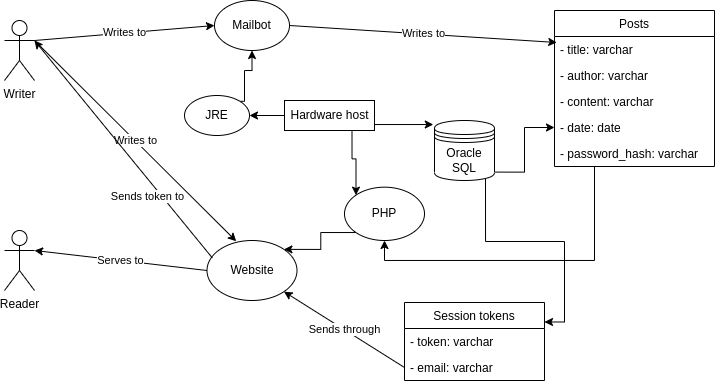

The diagram above was exported from draw.io. Its source (the exported page's mxGraphModel, read from the mxfile embedded in the PNG):
<mxGraphModel dx="1146" dy="477" grid="1" gridSize="10" guides="1" tooltips="1" connect="1" arrows="1" fold="1" page="1" pageScale="1" pageWidth="850" pageHeight="1100" math="0" shadow="0">
  <root>
    <mxCell id="0" />
    <mxCell id="1" parent="0" />
    <mxCell id="Q7S7fItzMjDWgpz2RWYG-1" value="Writer&lt;br&gt;" style="shape=umlActor;verticalLabelPosition=bottom;verticalAlign=top;html=1;outlineConnect=0;" vertex="1" parent="1">
      <mxGeometry x="110" y="50" width="30" height="60" as="geometry" />
    </mxCell>
    <mxCell id="Q7S7fItzMjDWgpz2RWYG-2" value="Reader" style="shape=umlActor;verticalLabelPosition=bottom;verticalAlign=top;html=1;outlineConnect=0;" vertex="1" parent="1">
      <mxGeometry x="110" y="260" width="30" height="60" as="geometry" />
    </mxCell>
    <mxCell id="Q7S7fItzMjDWgpz2RWYG-3" value="Mailbot" style="ellipse;whiteSpace=wrap;html=1;" vertex="1" parent="1">
      <mxGeometry x="320" y="30" width="75" height="50" as="geometry" />
    </mxCell>
    <mxCell id="Q7S7fItzMjDWgpz2RWYG-32" style="edgeStyle=orthogonalEdgeStyle;rounded=0;orthogonalLoop=1;jettySize=auto;html=1;entryX=1;entryY=0.25;entryDx=0;entryDy=0;exitX=0.85;exitY=0.95;exitDx=0;exitDy=0;exitPerimeter=0;" edge="1" parent="1" source="Q7S7fItzMjDWgpz2RWYG-4" target="Q7S7fItzMjDWgpz2RWYG-14">
      <mxGeometry relative="1" as="geometry">
        <mxPoint x="720" y="380" as="sourcePoint" />
      </mxGeometry>
    </mxCell>
    <mxCell id="Q7S7fItzMjDWgpz2RWYG-33" style="edgeStyle=orthogonalEdgeStyle;rounded=0;orthogonalLoop=1;jettySize=auto;html=1;entryX=0;entryY=0.5;entryDx=0;entryDy=0;exitX=1.015;exitY=0.86;exitDx=0;exitDy=0;exitPerimeter=0;" edge="1" parent="1" source="Q7S7fItzMjDWgpz2RWYG-4" target="Q7S7fItzMjDWgpz2RWYG-24">
      <mxGeometry relative="1" as="geometry">
        <mxPoint x="780" y="270" as="sourcePoint" />
      </mxGeometry>
    </mxCell>
    <mxCell id="Q7S7fItzMjDWgpz2RWYG-4" value="Oracle SQL" style="shape=datastore;whiteSpace=wrap;html=1;" vertex="1" parent="1">
      <mxGeometry x="540" y="150" width="60" height="60" as="geometry" />
    </mxCell>
    <mxCell id="Q7S7fItzMjDWgpz2RWYG-5" value="Website&lt;br&gt;" style="ellipse;whiteSpace=wrap;html=1;" vertex="1" parent="1">
      <mxGeometry x="312.5" y="270" width="90" height="60" as="geometry" />
    </mxCell>
    <mxCell id="Q7S7fItzMjDWgpz2RWYG-6" value="Writes to" style="endArrow=classic;html=1;rounded=0;entryX=0;entryY=0.5;entryDx=0;entryDy=0;exitX=1;exitY=0.3333333333333333;exitDx=0;exitDy=0;exitPerimeter=0;" edge="1" parent="1" source="Q7S7fItzMjDWgpz2RWYG-1" target="Q7S7fItzMjDWgpz2RWYG-3">
      <mxGeometry width="50" height="50" relative="1" as="geometry">
        <mxPoint x="190" y="140" as="sourcePoint" />
        <mxPoint x="240" y="90" as="targetPoint" />
      </mxGeometry>
    </mxCell>
    <mxCell id="Q7S7fItzMjDWgpz2RWYG-9" value="Writes to" style="endArrow=classic;html=1;rounded=0;entryX=0.325;entryY=0.013;entryDx=0;entryDy=0;exitX=1;exitY=0.3333333333333333;exitDx=0;exitDy=0;exitPerimeter=0;entryPerimeter=0;" edge="1" parent="1" source="Q7S7fItzMjDWgpz2RWYG-1" target="Q7S7fItzMjDWgpz2RWYG-5">
      <mxGeometry width="50" height="50" relative="1" as="geometry">
        <mxPoint x="150" y="120" as="sourcePoint" />
        <mxPoint x="330" y="80" as="targetPoint" />
      </mxGeometry>
    </mxCell>
    <mxCell id="Q7S7fItzMjDWgpz2RWYG-12" value="Serves to" style="endArrow=classic;html=1;rounded=0;entryX=1;entryY=0.3333333333333333;entryDx=0;entryDy=0;entryPerimeter=0;exitX=0;exitY=0.5;exitDx=0;exitDy=0;" edge="1" parent="1" source="Q7S7fItzMjDWgpz2RWYG-5" target="Q7S7fItzMjDWgpz2RWYG-2">
      <mxGeometry width="50" height="50" relative="1" as="geometry">
        <mxPoint x="350" y="430" as="sourcePoint" />
        <mxPoint x="390" y="250" as="targetPoint" />
      </mxGeometry>
    </mxCell>
    <mxCell id="Q7S7fItzMjDWgpz2RWYG-14" value="Session tokens" style="swimlane;fontStyle=0;childLayout=stackLayout;horizontal=1;startSize=26;fillColor=none;horizontalStack=0;resizeParent=1;resizeParentMax=0;resizeLast=0;collapsible=1;marginBottom=0;" vertex="1" parent="1">
      <mxGeometry x="510" y="332" width="140" height="78" as="geometry" />
    </mxCell>
    <mxCell id="Q7S7fItzMjDWgpz2RWYG-15" value="- token: varchar    " style="text;strokeColor=none;fillColor=none;align=left;verticalAlign=top;spacingLeft=4;spacingRight=4;overflow=hidden;rotatable=0;points=[[0,0.5],[1,0.5]];portConstraint=eastwest;" vertex="1" parent="Q7S7fItzMjDWgpz2RWYG-14">
      <mxGeometry y="26" width="140" height="26" as="geometry" />
    </mxCell>
    <mxCell id="Q7S7fItzMjDWgpz2RWYG-16" value="- email: varchar" style="text;strokeColor=none;fillColor=none;align=left;verticalAlign=top;spacingLeft=4;spacingRight=4;overflow=hidden;rotatable=0;points=[[0,0.5],[1,0.5]];portConstraint=eastwest;" vertex="1" parent="Q7S7fItzMjDWgpz2RWYG-14">
      <mxGeometry y="52" width="140" height="26" as="geometry" />
    </mxCell>
    <mxCell id="Q7S7fItzMjDWgpz2RWYG-29" value="Writes to" style="endArrow=classic;html=1;rounded=0;entryX=0.014;entryY=0.231;entryDx=0;entryDy=0;exitX=1;exitY=0.5;exitDx=0;exitDy=0;entryPerimeter=0;" edge="1" parent="1" source="Q7S7fItzMjDWgpz2RWYG-3" target="Q7S7fItzMjDWgpz2RWYG-22">
      <mxGeometry width="50" height="50" relative="1" as="geometry">
        <mxPoint x="450" y="90" as="sourcePoint" />
        <mxPoint x="630" y="90" as="targetPoint" />
      </mxGeometry>
    </mxCell>
    <mxCell id="Q7S7fItzMjDWgpz2RWYG-44" style="edgeStyle=orthogonalEdgeStyle;rounded=0;orthogonalLoop=1;jettySize=auto;html=1;exitX=0.25;exitY=1;exitDx=0;exitDy=0;entryX=0.5;entryY=1;entryDx=0;entryDy=0;" edge="1" parent="1" source="Q7S7fItzMjDWgpz2RWYG-21" target="Q7S7fItzMjDWgpz2RWYG-39">
      <mxGeometry relative="1" as="geometry">
        <Array as="points">
          <mxPoint x="700" y="290" />
          <mxPoint x="490" y="290" />
        </Array>
      </mxGeometry>
    </mxCell>
    <mxCell id="Q7S7fItzMjDWgpz2RWYG-21" value="Posts" style="swimlane;fontStyle=0;childLayout=stackLayout;horizontal=1;startSize=26;fillColor=none;horizontalStack=0;resizeParent=1;resizeParentMax=0;resizeLast=0;collapsible=1;marginBottom=0;" vertex="1" parent="1">
      <mxGeometry x="660" y="40" width="160" height="156" as="geometry" />
    </mxCell>
    <mxCell id="Q7S7fItzMjDWgpz2RWYG-22" value="- title: varchar" style="text;strokeColor=none;fillColor=none;align=left;verticalAlign=top;spacingLeft=4;spacingRight=4;overflow=hidden;rotatable=0;points=[[0,0.5],[1,0.5]];portConstraint=eastwest;" vertex="1" parent="Q7S7fItzMjDWgpz2RWYG-21">
      <mxGeometry y="26" width="160" height="26" as="geometry" />
    </mxCell>
    <mxCell id="Q7S7fItzMjDWgpz2RWYG-23" value="- author: varchar" style="text;strokeColor=none;fillColor=none;align=left;verticalAlign=top;spacingLeft=4;spacingRight=4;overflow=hidden;rotatable=0;points=[[0,0.5],[1,0.5]];portConstraint=eastwest;" vertex="1" parent="Q7S7fItzMjDWgpz2RWYG-21">
      <mxGeometry y="52" width="160" height="26" as="geometry" />
    </mxCell>
    <mxCell id="Q7S7fItzMjDWgpz2RWYG-28" value="- content: varchar" style="text;strokeColor=none;fillColor=none;align=left;verticalAlign=top;spacingLeft=4;spacingRight=4;overflow=hidden;rotatable=0;points=[[0,0.5],[1,0.5]];portConstraint=eastwest;" vertex="1" parent="Q7S7fItzMjDWgpz2RWYG-21">
      <mxGeometry y="78" width="160" height="26" as="geometry" />
    </mxCell>
    <mxCell id="Q7S7fItzMjDWgpz2RWYG-24" value="- date: date" style="text;strokeColor=none;fillColor=none;align=left;verticalAlign=top;spacingLeft=4;spacingRight=4;overflow=hidden;rotatable=0;points=[[0,0.5],[1,0.5]];portConstraint=eastwest;" vertex="1" parent="Q7S7fItzMjDWgpz2RWYG-21">
      <mxGeometry y="104" width="160" height="26" as="geometry" />
    </mxCell>
    <mxCell id="Q7S7fItzMjDWgpz2RWYG-25" value="- password_hash: varchar" style="text;strokeColor=none;fillColor=none;align=left;verticalAlign=top;spacingLeft=4;spacingRight=4;overflow=hidden;rotatable=0;points=[[0,0.5],[1,0.5]];portConstraint=eastwest;" vertex="1" parent="Q7S7fItzMjDWgpz2RWYG-21">
      <mxGeometry y="130" width="160" height="26" as="geometry" />
    </mxCell>
    <mxCell id="Q7S7fItzMjDWgpz2RWYG-30" value="Sends through" style="endArrow=classic;html=1;rounded=0;entryX=1;entryY=1;entryDx=0;entryDy=0;exitX=0;exitY=0.5;exitDx=0;exitDy=0;" edge="1" parent="1" source="Q7S7fItzMjDWgpz2RWYG-16" target="Q7S7fItzMjDWgpz2RWYG-5">
      <mxGeometry width="50" height="50" relative="1" as="geometry">
        <mxPoint x="425" y="228.28" as="sourcePoint" />
        <mxPoint x="622.5735931288073" y="409.99572875253807" as="targetPoint" />
      </mxGeometry>
    </mxCell>
    <mxCell id="Q7S7fItzMjDWgpz2RWYG-31" value="Sends token to" style="endArrow=classic;html=1;rounded=0;entryX=1;entryY=0.3333333333333333;entryDx=0;entryDy=0;exitX=0.058;exitY=0.288;exitDx=0;exitDy=0;entryPerimeter=0;exitPerimeter=0;" edge="1" parent="1" source="Q7S7fItzMjDWgpz2RWYG-5" target="Q7S7fItzMjDWgpz2RWYG-1">
      <mxGeometry x="-0.3698" y="11" width="50" height="50" relative="1" as="geometry">
        <mxPoint x="230" y="190" as="sourcePoint" />
        <mxPoint x="170" y="235" as="targetPoint" />
        <mxPoint as="offset" />
      </mxGeometry>
    </mxCell>
    <mxCell id="Q7S7fItzMjDWgpz2RWYG-37" style="edgeStyle=orthogonalEdgeStyle;rounded=0;orthogonalLoop=1;jettySize=auto;html=1;exitX=1;exitY=1;exitDx=0;exitDy=0;entryX=-0.02;entryY=0.067;entryDx=0;entryDy=0;entryPerimeter=0;" edge="1" parent="1" source="Q7S7fItzMjDWgpz2RWYG-36" target="Q7S7fItzMjDWgpz2RWYG-4">
      <mxGeometry relative="1" as="geometry">
        <Array as="points">
          <mxPoint x="480" y="154" />
        </Array>
      </mxGeometry>
    </mxCell>
    <mxCell id="Q7S7fItzMjDWgpz2RWYG-40" style="edgeStyle=orthogonalEdgeStyle;rounded=0;orthogonalLoop=1;jettySize=auto;html=1;exitX=0;exitY=0;exitDx=0;exitDy=0;entryX=1;entryY=0.5;entryDx=0;entryDy=0;" edge="1" parent="1" source="Q7S7fItzMjDWgpz2RWYG-36" target="Q7S7fItzMjDWgpz2RWYG-38">
      <mxGeometry relative="1" as="geometry">
        <Array as="points">
          <mxPoint x="410" y="140" />
        </Array>
      </mxGeometry>
    </mxCell>
    <mxCell id="Q7S7fItzMjDWgpz2RWYG-45" style="edgeStyle=orthogonalEdgeStyle;rounded=0;orthogonalLoop=1;jettySize=auto;html=1;exitX=0.75;exitY=1;exitDx=0;exitDy=0;entryX=0;entryY=0;entryDx=0;entryDy=0;" edge="1" parent="1" source="Q7S7fItzMjDWgpz2RWYG-36" target="Q7S7fItzMjDWgpz2RWYG-39">
      <mxGeometry relative="1" as="geometry" />
    </mxCell>
    <mxCell id="Q7S7fItzMjDWgpz2RWYG-36" value="Hardware host" style="html=1;" vertex="1" parent="1">
      <mxGeometry x="390" y="130" width="90" height="30" as="geometry" />
    </mxCell>
    <mxCell id="Q7S7fItzMjDWgpz2RWYG-41" style="edgeStyle=orthogonalEdgeStyle;rounded=0;orthogonalLoop=1;jettySize=auto;html=1;exitX=1;exitY=0;exitDx=0;exitDy=0;entryX=0.5;entryY=1;entryDx=0;entryDy=0;" edge="1" parent="1" source="Q7S7fItzMjDWgpz2RWYG-38" target="Q7S7fItzMjDWgpz2RWYG-3">
      <mxGeometry relative="1" as="geometry">
        <Array as="points">
          <mxPoint x="350" y="131" />
          <mxPoint x="350" y="100" />
          <mxPoint x="358" y="100" />
        </Array>
      </mxGeometry>
    </mxCell>
    <mxCell id="Q7S7fItzMjDWgpz2RWYG-38" value="JRE" style="ellipse;whiteSpace=wrap;html=1;" vertex="1" parent="1">
      <mxGeometry x="290" y="125" width="65" height="40" as="geometry" />
    </mxCell>
    <mxCell id="Q7S7fItzMjDWgpz2RWYG-42" style="edgeStyle=orthogonalEdgeStyle;rounded=0;orthogonalLoop=1;jettySize=auto;html=1;exitX=0;exitY=1;exitDx=0;exitDy=0;entryX=1;entryY=0;entryDx=0;entryDy=0;" edge="1" parent="1" source="Q7S7fItzMjDWgpz2RWYG-39" target="Q7S7fItzMjDWgpz2RWYG-5">
      <mxGeometry relative="1" as="geometry" />
    </mxCell>
    <mxCell id="Q7S7fItzMjDWgpz2RWYG-39" value="PHP" style="ellipse;whiteSpace=wrap;html=1;" vertex="1" parent="1">
      <mxGeometry x="450" y="216.67000000000002" width="80" height="53.33" as="geometry" />
    </mxCell>
  </root>
</mxGraphModel>